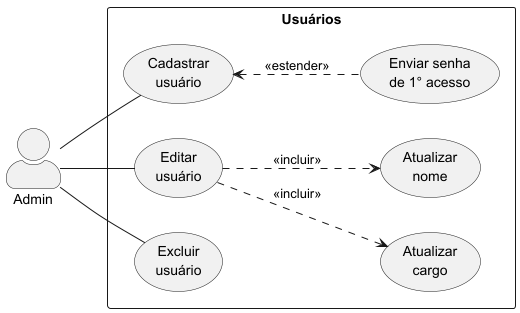

The diagram above was rendered by PlantUML. Its source (embedded in the PNG):
@startuml
left to right direction
skinparam actorStyle awesome
"Admin" as admin
rectangle Usuários {
    (Cadastrar\nusuário) as insert_user
    (Enviar senha\nde 1° acesso) as mail_pw
    (Editar\nusuário) as update_user
    (Atualizar\ncargo) as update_user_pos
    (Atualizar\nnome) as update_user_name
    (Excluir\nusuário) as delete_user
}
admin -- insert_user
insert_user <.. mail_pw : <<estender>>
admin -- update_user
update_user ..> update_user_name : <<incluir>>
update_user ..> update_user_pos : <<incluir>>
admin -- delete_user
@enduml